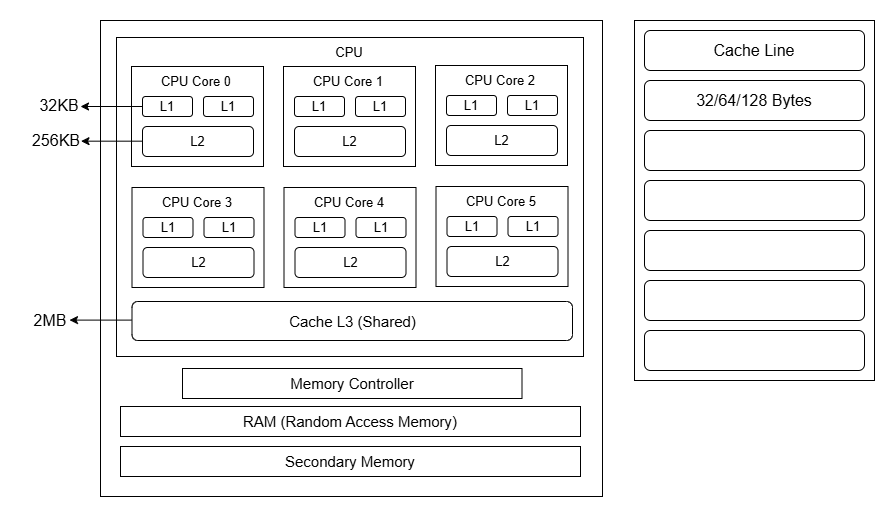

The diagram above was exported from draw.io. Its source (the exported page's mxGraphModel, read from the mxfile embedded in the PNG):
<mxGraphModel dx="1030" dy="562" grid="1" gridSize="10" guides="1" tooltips="1" connect="1" arrows="1" fold="1" page="1" pageScale="1" pageWidth="827" pageHeight="1169" math="0" shadow="0">
  <root>
    <mxCell id="0" />
    <mxCell id="1" parent="0" />
    <mxCell id="XLWo58tmRCZQ-xdT72yD-1" parent="1" style="rounded=0;whiteSpace=wrap;html=1;fontSize=13;" value="" vertex="1">
      <mxGeometry height="476" width="502" x="300" y="130" as="geometry" />
    </mxCell>
    <mxCell id="XLWo58tmRCZQ-xdT72yD-2" parent="1" style="rounded=0;whiteSpace=wrap;html=1;fontSize=13;" value="" vertex="1">
      <mxGeometry height="319" width="467" x="316" y="147" as="geometry" />
    </mxCell>
    <mxCell id="XLWo58tmRCZQ-xdT72yD-3" parent="1" style="rounded=0;whiteSpace=wrap;html=1;" value="" vertex="1">
      <mxGeometry height="360" width="240" x="834" y="130" as="geometry" />
    </mxCell>
    <mxCell id="XLWo58tmRCZQ-xdT72yD-4" parent="1" style="rounded=1;whiteSpace=wrap;html=1;" value="&lt;font style=&quot;font-size: 16px;&quot;&gt;Cache Line&lt;/font&gt;" vertex="1">
      <mxGeometry height="40" width="220" x="844" y="140" as="geometry" />
    </mxCell>
    <mxCell id="XLWo58tmRCZQ-xdT72yD-5" parent="1" style="rounded=1;whiteSpace=wrap;html=1;" value="&lt;span style=&quot;font-size: 16px;&quot;&gt;32/64/128 Bytes&lt;/span&gt;" vertex="1">
      <mxGeometry height="40" width="220" x="844" y="190" as="geometry" />
    </mxCell>
    <mxCell id="XLWo58tmRCZQ-xdT72yD-6" parent="1" style="rounded=1;whiteSpace=wrap;html=1;" value="" vertex="1">
      <mxGeometry height="40" width="220" x="844" y="240" as="geometry" />
    </mxCell>
    <mxCell id="XLWo58tmRCZQ-xdT72yD-7" parent="1" style="rounded=1;whiteSpace=wrap;html=1;" value="" vertex="1">
      <mxGeometry height="40" width="220" x="844" y="290" as="geometry" />
    </mxCell>
    <mxCell id="XLWo58tmRCZQ-xdT72yD-8" parent="1" style="rounded=1;whiteSpace=wrap;html=1;" value="" vertex="1">
      <mxGeometry height="40" width="220" x="844" y="340" as="geometry" />
    </mxCell>
    <mxCell id="XLWo58tmRCZQ-xdT72yD-9" parent="1" style="rounded=1;whiteSpace=wrap;html=1;" value="" vertex="1">
      <mxGeometry height="40" width="220" x="844" y="390" as="geometry" />
    </mxCell>
    <mxCell id="XLWo58tmRCZQ-xdT72yD-10" parent="1" style="rounded=1;whiteSpace=wrap;html=1;" value="" vertex="1">
      <mxGeometry height="40" width="220" x="844" y="440" as="geometry" />
    </mxCell>
    <mxCell id="XLWo58tmRCZQ-xdT72yD-11" parent="1" style="rounded=0;whiteSpace=wrap;html=1;fontSize=13;" value="" vertex="1">
      <mxGeometry height="100" width="132" x="331" y="176" as="geometry" />
    </mxCell>
    <mxCell id="XLWo58tmRCZQ-xdT72yD-12" parent="1" style="text;html=1;whiteSpace=wrap;strokeColor=none;fillColor=none;align=center;verticalAlign=middle;rounded=0;fontSize=13;" value="CPU Core 0" vertex="1">
      <mxGeometry height="30" width="80" x="356" y="176" as="geometry" />
    </mxCell>
    <mxCell id="XLWo58tmRCZQ-xdT72yD-13" parent="1" style="rounded=1;whiteSpace=wrap;html=1;fontSize=13;" value="L1" vertex="1">
      <mxGeometry height="20" width="50" x="342" y="206" as="geometry" />
    </mxCell>
    <mxCell id="XLWo58tmRCZQ-xdT72yD-14" parent="1" style="rounded=1;whiteSpace=wrap;html=1;fontSize=13;" value="L1" vertex="1">
      <mxGeometry height="20" width="50" x="403" y="206" as="geometry" />
    </mxCell>
    <mxCell id="XLWo58tmRCZQ-xdT72yD-15" parent="1" style="rounded=1;whiteSpace=wrap;html=1;fontSize=13;" value="L2" vertex="1">
      <mxGeometry height="30" width="111" x="342" y="236" as="geometry" />
    </mxCell>
    <mxCell id="XLWo58tmRCZQ-xdT72yD-16" parent="1" style="text;html=1;whiteSpace=wrap;strokeColor=none;fillColor=none;align=center;verticalAlign=middle;rounded=0;fontSize=13;" value="CPU" vertex="1">
      <mxGeometry height="30" width="80" x="509" y="147" as="geometry" />
    </mxCell>
    <mxCell id="XLWo58tmRCZQ-xdT72yD-17" parent="1" style="rounded=0;whiteSpace=wrap;html=1;fontSize=13;" value="" vertex="1">
      <mxGeometry height="100" width="132" x="483" y="176" as="geometry" />
    </mxCell>
    <mxCell id="XLWo58tmRCZQ-xdT72yD-18" parent="1" style="text;html=1;whiteSpace=wrap;strokeColor=none;fillColor=none;align=center;verticalAlign=middle;rounded=0;fontSize=13;" value="CPU Core 1" vertex="1">
      <mxGeometry height="30" width="80" x="508" y="176" as="geometry" />
    </mxCell>
    <mxCell id="XLWo58tmRCZQ-xdT72yD-19" parent="1" style="rounded=1;whiteSpace=wrap;html=1;fontSize=13;" value="L1" vertex="1">
      <mxGeometry height="20" width="50" x="494" y="206" as="geometry" />
    </mxCell>
    <mxCell id="XLWo58tmRCZQ-xdT72yD-20" parent="1" style="rounded=1;whiteSpace=wrap;html=1;fontSize=13;" value="L1" vertex="1">
      <mxGeometry height="20" width="50" x="555" y="206" as="geometry" />
    </mxCell>
    <mxCell id="XLWo58tmRCZQ-xdT72yD-21" parent="1" style="rounded=1;whiteSpace=wrap;html=1;fontSize=13;" value="L2" vertex="1">
      <mxGeometry height="30" width="111" x="494" y="236" as="geometry" />
    </mxCell>
    <mxCell id="XLWo58tmRCZQ-xdT72yD-22" parent="1" style="rounded=0;whiteSpace=wrap;html=1;fontSize=13;" value="" vertex="1">
      <mxGeometry height="100" width="132" x="635" y="175" as="geometry" />
    </mxCell>
    <mxCell id="XLWo58tmRCZQ-xdT72yD-23" parent="1" style="text;html=1;whiteSpace=wrap;strokeColor=none;fillColor=none;align=center;verticalAlign=middle;rounded=0;fontSize=13;" value="CPU Core 2" vertex="1">
      <mxGeometry height="30" width="80" x="660" y="175" as="geometry" />
    </mxCell>
    <mxCell id="XLWo58tmRCZQ-xdT72yD-24" parent="1" style="rounded=1;whiteSpace=wrap;html=1;fontSize=13;" value="L1" vertex="1">
      <mxGeometry height="20" width="50" x="646" y="205" as="geometry" />
    </mxCell>
    <mxCell id="XLWo58tmRCZQ-xdT72yD-25" parent="1" style="rounded=1;whiteSpace=wrap;html=1;fontSize=13;" value="L1" vertex="1">
      <mxGeometry height="20" width="50" x="707" y="205" as="geometry" />
    </mxCell>
    <mxCell id="XLWo58tmRCZQ-xdT72yD-26" parent="1" style="rounded=1;whiteSpace=wrap;html=1;fontSize=13;" value="L2" vertex="1">
      <mxGeometry height="30" width="111" x="646" y="235" as="geometry" />
    </mxCell>
    <mxCell id="XLWo58tmRCZQ-xdT72yD-27" parent="1" style="rounded=0;whiteSpace=wrap;html=1;fontSize=13;" value="" vertex="1">
      <mxGeometry height="100" width="132" x="331.5" y="297" as="geometry" />
    </mxCell>
    <mxCell id="XLWo58tmRCZQ-xdT72yD-28" parent="1" style="text;html=1;whiteSpace=wrap;strokeColor=none;fillColor=none;align=center;verticalAlign=middle;rounded=0;fontSize=13;" value="CPU Core 3" vertex="1">
      <mxGeometry height="30" width="80" x="356.5" y="297" as="geometry" />
    </mxCell>
    <mxCell id="XLWo58tmRCZQ-xdT72yD-29" parent="1" style="rounded=1;whiteSpace=wrap;html=1;fontSize=13;" value="L1" vertex="1">
      <mxGeometry height="20" width="50" x="342.5" y="327" as="geometry" />
    </mxCell>
    <mxCell id="XLWo58tmRCZQ-xdT72yD-30" parent="1" style="rounded=1;whiteSpace=wrap;html=1;fontSize=13;" value="L1" vertex="1">
      <mxGeometry height="20" width="50" x="403.5" y="327" as="geometry" />
    </mxCell>
    <mxCell id="XLWo58tmRCZQ-xdT72yD-31" parent="1" style="rounded=1;whiteSpace=wrap;html=1;fontSize=13;" value="L2" vertex="1">
      <mxGeometry height="30" width="111" x="342.5" y="357" as="geometry" />
    </mxCell>
    <mxCell id="XLWo58tmRCZQ-xdT72yD-32" parent="1" style="rounded=0;whiteSpace=wrap;html=1;fontSize=13;" value="" vertex="1">
      <mxGeometry height="100" width="132" x="483.5" y="297" as="geometry" />
    </mxCell>
    <mxCell id="XLWo58tmRCZQ-xdT72yD-33" parent="1" style="text;html=1;whiteSpace=wrap;strokeColor=none;fillColor=none;align=center;verticalAlign=middle;rounded=0;fontSize=13;" value="CPU Core 4" vertex="1">
      <mxGeometry height="30" width="80" x="508.5" y="297" as="geometry" />
    </mxCell>
    <mxCell id="XLWo58tmRCZQ-xdT72yD-34" parent="1" style="rounded=1;whiteSpace=wrap;html=1;fontSize=13;" value="L1" vertex="1">
      <mxGeometry height="20" width="50" x="494.5" y="327" as="geometry" />
    </mxCell>
    <mxCell id="XLWo58tmRCZQ-xdT72yD-35" parent="1" style="rounded=1;whiteSpace=wrap;html=1;fontSize=13;" value="L1" vertex="1">
      <mxGeometry height="20" width="50" x="555.5" y="327" as="geometry" />
    </mxCell>
    <mxCell id="XLWo58tmRCZQ-xdT72yD-36" parent="1" style="rounded=1;whiteSpace=wrap;html=1;fontSize=13;" value="L2" vertex="1">
      <mxGeometry height="30" width="111" x="494.5" y="357" as="geometry" />
    </mxCell>
    <mxCell id="XLWo58tmRCZQ-xdT72yD-37" parent="1" style="rounded=0;whiteSpace=wrap;html=1;fontSize=13;" value="" vertex="1">
      <mxGeometry height="100" width="132" x="635.5" y="296" as="geometry" />
    </mxCell>
    <mxCell id="XLWo58tmRCZQ-xdT72yD-38" parent="1" style="text;html=1;whiteSpace=wrap;strokeColor=none;fillColor=none;align=center;verticalAlign=middle;rounded=0;fontSize=13;" value="CPU Core 5" vertex="1">
      <mxGeometry height="30" width="80" x="660.5" y="296" as="geometry" />
    </mxCell>
    <mxCell id="XLWo58tmRCZQ-xdT72yD-39" parent="1" style="rounded=1;whiteSpace=wrap;html=1;fontSize=13;" value="L1" vertex="1">
      <mxGeometry height="20" width="50" x="646.5" y="326" as="geometry" />
    </mxCell>
    <mxCell id="XLWo58tmRCZQ-xdT72yD-40" parent="1" style="rounded=1;whiteSpace=wrap;html=1;fontSize=13;" value="L1" vertex="1">
      <mxGeometry height="20" width="50" x="707.5" y="326" as="geometry" />
    </mxCell>
    <mxCell id="XLWo58tmRCZQ-xdT72yD-41" parent="1" style="rounded=1;whiteSpace=wrap;html=1;fontSize=13;" value="L2" vertex="1">
      <mxGeometry height="30" width="111" x="646.5" y="356" as="geometry" />
    </mxCell>
    <mxCell id="XLWo58tmRCZQ-xdT72yD-42" parent="1" style="rounded=1;whiteSpace=wrap;html=1;fontSize=15;" value="Cache L3 (Shared)" vertex="1">
      <mxGeometry height="39" width="440.5" x="331.5" y="411" as="geometry" />
    </mxCell>
    <mxCell id="XLWo58tmRCZQ-xdT72yD-43" parent="1" style="rounded=0;whiteSpace=wrap;html=1;fontSize=15;" value="Memory Controller" vertex="1">
      <mxGeometry height="30" width="339.5" x="382" y="478" as="geometry" />
    </mxCell>
    <mxCell id="XLWo58tmRCZQ-xdT72yD-44" parent="1" style="rounded=0;whiteSpace=wrap;html=1;fontSize=15;" value="RAM (Random Access Memory)" vertex="1">
      <mxGeometry height="30" width="460" x="320" y="516" as="geometry" />
    </mxCell>
    <mxCell id="XLWo58tmRCZQ-xdT72yD-45" parent="1" style="rounded=0;whiteSpace=wrap;html=1;fontSize=15;" value="Secondary Memory" vertex="1">
      <mxGeometry height="30" width="460" x="320" y="556" as="geometry" />
    </mxCell>
    <mxCell id="XLWo58tmRCZQ-xdT72yD-46" edge="1" parent="1" source="XLWo58tmRCZQ-xdT72yD-13" style="endArrow=classic;html=1;rounded=0;exitX=0;exitY=0.5;exitDx=0;exitDy=0;" value="">
      <mxGeometry height="50" relative="1" width="50" as="geometry">
        <mxPoint x="590" y="390" as="sourcePoint" />
        <mxPoint x="280" y="216" as="targetPoint" />
      </mxGeometry>
    </mxCell>
    <mxCell id="XLWo58tmRCZQ-xdT72yD-47" edge="1" parent="1" style="endArrow=classic;html=1;rounded=0;exitX=0;exitY=0.5;exitDx=0;exitDy=0;" value="">
      <mxGeometry height="50" relative="1" width="50" as="geometry">
        <mxPoint x="342.5" y="250.67000000000002" as="sourcePoint" />
        <mxPoint x="280.5" y="250.67000000000002" as="targetPoint" />
      </mxGeometry>
    </mxCell>
    <mxCell id="XLWo58tmRCZQ-xdT72yD-48" edge="1" parent="1" style="endArrow=classic;html=1;rounded=0;exitX=0;exitY=0.5;exitDx=0;exitDy=0;" value="">
      <mxGeometry height="50" relative="1" width="50" as="geometry">
        <mxPoint x="331" y="429.6" as="sourcePoint" />
        <mxPoint x="269" y="429.6" as="targetPoint" />
      </mxGeometry>
    </mxCell>
    <mxCell id="XLWo58tmRCZQ-xdT72yD-49" parent="1" style="text;html=1;whiteSpace=wrap;strokeColor=none;fillColor=none;align=center;verticalAlign=middle;rounded=0;fontSize=16;" value="32KB" vertex="1">
      <mxGeometry height="30" width="60" x="229" y="200" as="geometry" />
    </mxCell>
    <mxCell id="XLWo58tmRCZQ-xdT72yD-50" parent="1" style="text;html=1;whiteSpace=wrap;strokeColor=none;fillColor=none;align=center;verticalAlign=middle;rounded=0;fontSize=16;" value="256KB" vertex="1">
      <mxGeometry height="30" width="60" x="226" y="234.6" as="geometry" />
    </mxCell>
    <mxCell id="XLWo58tmRCZQ-xdT72yD-51" parent="1" style="text;html=1;whiteSpace=wrap;strokeColor=none;fillColor=none;align=center;verticalAlign=middle;rounded=0;fontSize=16;" value="2MB" vertex="1">
      <mxGeometry height="30" width="60" x="220" y="414.5" as="geometry" />
    </mxCell>
  </root>
</mxGraphModel>